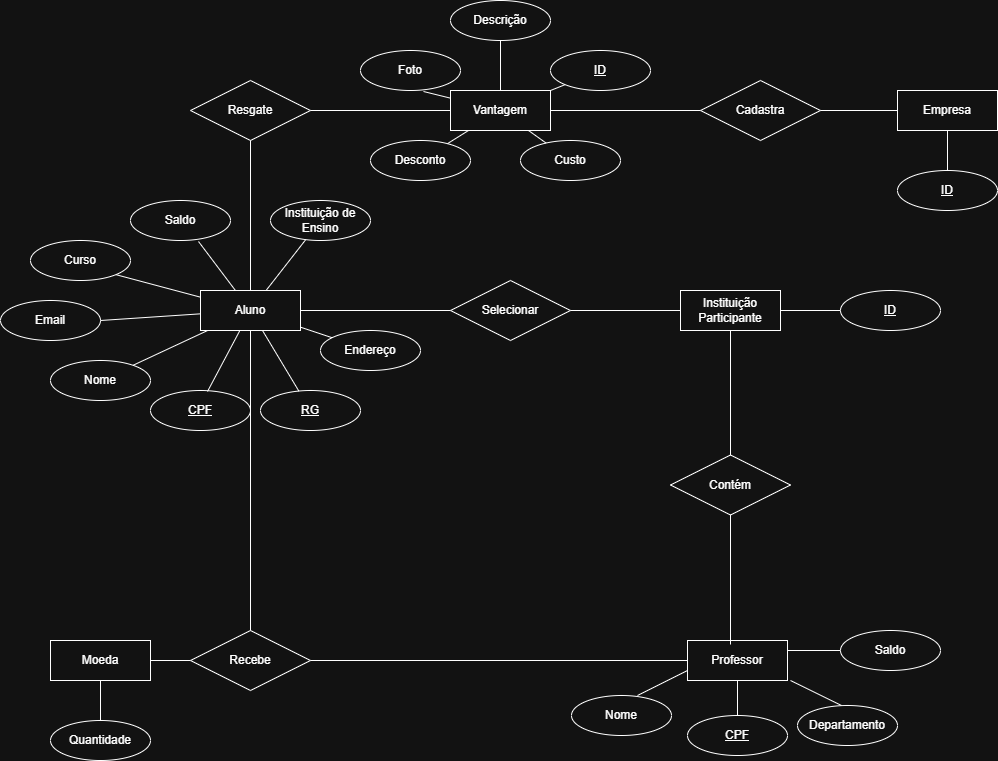

The diagram above was exported from draw.io. Its source (the exported page's mxGraphModel, read from the mxfile embedded in the PNG):
<mxGraphModel dx="2098" dy="820" grid="1" gridSize="10" guides="1" tooltips="1" connect="1" arrows="1" fold="1" page="1" pageScale="1" pageWidth="827" pageHeight="1169" math="0" shadow="0">
  <root>
    <mxCell id="0" />
    <mxCell id="1" parent="0" />
    <mxCell id="6OOidEHeOz9A4y2cwv2s-1" value="Aluno" style="whiteSpace=wrap;html=1;align=center;" parent="1" vertex="1">
      <mxGeometry x="30" y="360" width="100" height="40" as="geometry" />
    </mxCell>
    <mxCell id="6OOidEHeOz9A4y2cwv2s-2" value="Nome" style="ellipse;whiteSpace=wrap;html=1;align=center;" parent="1" vertex="1">
      <mxGeometry x="-120" y="430" width="100" height="40" as="geometry" />
    </mxCell>
    <mxCell id="6OOidEHeOz9A4y2cwv2s-3" value="Instituição de Ensino" style="ellipse;whiteSpace=wrap;html=1;align=center;" parent="1" vertex="1">
      <mxGeometry x="100" y="270" width="100" height="40" as="geometry" />
    </mxCell>
    <mxCell id="6OOidEHeOz9A4y2cwv2s-4" value="Email" style="ellipse;whiteSpace=wrap;html=1;align=center;" parent="1" vertex="1">
      <mxGeometry x="-170" y="370" width="100" height="40" as="geometry" />
    </mxCell>
    <mxCell id="6OOidEHeOz9A4y2cwv2s-5" value="Endereço" style="ellipse;whiteSpace=wrap;html=1;align=center;" parent="1" vertex="1">
      <mxGeometry x="150" y="400" width="100" height="40" as="geometry" />
    </mxCell>
    <mxCell id="6OOidEHeOz9A4y2cwv2s-6" value="Curso" style="ellipse;whiteSpace=wrap;html=1;align=center;" parent="1" vertex="1">
      <mxGeometry x="-140" y="310" width="100" height="40" as="geometry" />
    </mxCell>
    <mxCell id="6OOidEHeOz9A4y2cwv2s-7" value="Nome" style="ellipse;whiteSpace=wrap;html=1;align=center;" parent="1" vertex="1">
      <mxGeometry x="401" y="765" width="100" height="40" as="geometry" />
    </mxCell>
    <mxCell id="6OOidEHeOz9A4y2cwv2s-8" value="CPF" style="ellipse;whiteSpace=wrap;html=1;align=center;fontStyle=4;" parent="1" vertex="1">
      <mxGeometry x="-20" y="460" width="100" height="40" as="geometry" />
    </mxCell>
    <mxCell id="6OOidEHeOz9A4y2cwv2s-9" value="RG" style="ellipse;whiteSpace=wrap;html=1;align=center;fontStyle=4;" parent="1" vertex="1">
      <mxGeometry x="90" y="460" width="100" height="40" as="geometry" />
    </mxCell>
    <mxCell id="6OOidEHeOz9A4y2cwv2s-13" value="" style="endArrow=none;html=1;rounded=0;" parent="1" source="6OOidEHeOz9A4y2cwv2s-1" target="6OOidEHeOz9A4y2cwv2s-5" edge="1">
      <mxGeometry relative="1" as="geometry">
        <mxPoint x="120" y="399" as="sourcePoint" />
        <mxPoint x="280" y="399" as="targetPoint" />
      </mxGeometry>
    </mxCell>
    <mxCell id="6OOidEHeOz9A4y2cwv2s-14" value="" style="endArrow=none;html=1;rounded=0;entryX=0.57;entryY=0.025;entryDx=0;entryDy=0;entryPerimeter=0;" parent="1" source="6OOidEHeOz9A4y2cwv2s-1" target="6OOidEHeOz9A4y2cwv2s-8" edge="1">
      <mxGeometry relative="1" as="geometry">
        <mxPoint x="40" y="400" as="sourcePoint" />
        <mxPoint x="130" y="440" as="targetPoint" />
      </mxGeometry>
    </mxCell>
    <mxCell id="6OOidEHeOz9A4y2cwv2s-15" value="" style="endArrow=none;html=1;rounded=0;" parent="1" source="6OOidEHeOz9A4y2cwv2s-2" target="6OOidEHeOz9A4y2cwv2s-1" edge="1">
      <mxGeometry relative="1" as="geometry">
        <mxPoint x="-20" y="400" as="sourcePoint" />
        <mxPoint x="60" y="440" as="targetPoint" />
      </mxGeometry>
    </mxCell>
    <mxCell id="6OOidEHeOz9A4y2cwv2s-16" value="" style="endArrow=none;html=1;rounded=0;exitX=0.62;exitY=1;exitDx=0;exitDy=0;exitPerimeter=0;" parent="1" source="6OOidEHeOz9A4y2cwv2s-1" target="6OOidEHeOz9A4y2cwv2s-9" edge="1">
      <mxGeometry relative="1" as="geometry">
        <mxPoint x="80" y="400" as="sourcePoint" />
        <mxPoint x="170" y="440" as="targetPoint" />
      </mxGeometry>
    </mxCell>
    <mxCell id="6OOidEHeOz9A4y2cwv2s-17" value="" style="endArrow=none;html=1;rounded=0;" parent="1" source="6OOidEHeOz9A4y2cwv2s-3" target="6OOidEHeOz9A4y2cwv2s-1" edge="1">
      <mxGeometry relative="1" as="geometry">
        <mxPoint x="90" y="330" as="sourcePoint" />
        <mxPoint x="90" y="360" as="targetPoint" />
      </mxGeometry>
    </mxCell>
    <mxCell id="6OOidEHeOz9A4y2cwv2s-18" value="" style="endArrow=none;html=1;rounded=0;exitX=1;exitY=1;exitDx=0;exitDy=0;" parent="1" source="6OOidEHeOz9A4y2cwv2s-6" target="6OOidEHeOz9A4y2cwv2s-1" edge="1">
      <mxGeometry relative="1" as="geometry">
        <mxPoint x="10" y="350" as="sourcePoint" />
        <mxPoint x="100" y="390" as="targetPoint" />
      </mxGeometry>
    </mxCell>
    <mxCell id="6OOidEHeOz9A4y2cwv2s-19" value="Instituição Participante" style="whiteSpace=wrap;html=1;align=center;" parent="1" vertex="1">
      <mxGeometry x="510" y="360" width="100" height="40" as="geometry" />
    </mxCell>
    <mxCell id="6OOidEHeOz9A4y2cwv2s-20" value="Selecionar" style="shape=rhombus;perimeter=rhombusPerimeter;whiteSpace=wrap;html=1;align=center;" parent="1" vertex="1">
      <mxGeometry x="280" y="350" width="120" height="60" as="geometry" />
    </mxCell>
    <mxCell id="6OOidEHeOz9A4y2cwv2s-21" value="" style="endArrow=none;html=1;rounded=0;entryX=0;entryY=0.5;entryDx=0;entryDy=0;exitX=1;exitY=0.5;exitDx=0;exitDy=0;" parent="1" source="6OOidEHeOz9A4y2cwv2s-1" target="6OOidEHeOz9A4y2cwv2s-20" edge="1">
      <mxGeometry relative="1" as="geometry">
        <mxPoint x="160" y="370" as="sourcePoint" />
        <mxPoint x="240" y="400" as="targetPoint" />
      </mxGeometry>
    </mxCell>
    <mxCell id="6OOidEHeOz9A4y2cwv2s-22" value="" style="endArrow=none;html=1;rounded=0;entryX=0;entryY=0.5;entryDx=0;entryDy=0;exitX=1;exitY=0.5;exitDx=0;exitDy=0;" parent="1" source="6OOidEHeOz9A4y2cwv2s-20" target="6OOidEHeOz9A4y2cwv2s-19" edge="1">
      <mxGeometry relative="1" as="geometry">
        <mxPoint x="380" y="500" as="sourcePoint" />
        <mxPoint x="460" y="530" as="targetPoint" />
      </mxGeometry>
    </mxCell>
    <mxCell id="6OOidEHeOz9A4y2cwv2s-23" value="Professor" style="whiteSpace=wrap;html=1;align=center;" parent="1" vertex="1">
      <mxGeometry x="517" y="710" width="100" height="40" as="geometry" />
    </mxCell>
    <mxCell id="6OOidEHeOz9A4y2cwv2s-25" value="Departamento" style="ellipse;whiteSpace=wrap;html=1;align=center;" parent="1" vertex="1">
      <mxGeometry x="627" y="775" width="100" height="40" as="geometry" />
    </mxCell>
    <mxCell id="6OOidEHeOz9A4y2cwv2s-26" value="CPF" style="ellipse;whiteSpace=wrap;html=1;align=center;fontStyle=4;" parent="1" vertex="1">
      <mxGeometry x="517" y="785" width="100" height="40" as="geometry" />
    </mxCell>
    <mxCell id="6OOidEHeOz9A4y2cwv2s-28" value="" style="endArrow=none;html=1;rounded=0;entryX=0;entryY=0.75;entryDx=0;entryDy=0;" parent="1" target="6OOidEHeOz9A4y2cwv2s-23" edge="1">
      <mxGeometry relative="1" as="geometry">
        <mxPoint x="467" y="765" as="sourcePoint" />
        <mxPoint x="517" y="735" as="targetPoint" />
      </mxGeometry>
    </mxCell>
    <mxCell id="6OOidEHeOz9A4y2cwv2s-29" value="" style="endArrow=none;html=1;rounded=0;entryX=0.5;entryY=1;entryDx=0;entryDy=0;exitX=0.5;exitY=0;exitDx=0;exitDy=0;" parent="1" source="6OOidEHeOz9A4y2cwv2s-26" target="6OOidEHeOz9A4y2cwv2s-23" edge="1">
      <mxGeometry relative="1" as="geometry">
        <mxPoint x="507" y="905" as="sourcePoint" />
        <mxPoint x="557" y="885" as="targetPoint" />
      </mxGeometry>
    </mxCell>
    <mxCell id="6OOidEHeOz9A4y2cwv2s-30" value="" style="endArrow=none;html=1;rounded=0;entryX=0.44;entryY=0;entryDx=0;entryDy=0;entryPerimeter=0;" parent="1" target="6OOidEHeOz9A4y2cwv2s-25" edge="1">
      <mxGeometry relative="1" as="geometry">
        <mxPoint x="620" y="750" as="sourcePoint" />
        <mxPoint x="707" y="735" as="targetPoint" />
      </mxGeometry>
    </mxCell>
    <mxCell id="6OOidEHeOz9A4y2cwv2s-31" value="Contém" style="shape=rhombus;perimeter=rhombusPerimeter;whiteSpace=wrap;html=1;align=center;" parent="1" vertex="1">
      <mxGeometry x="500" y="524.5" width="120" height="60" as="geometry" />
    </mxCell>
    <mxCell id="6OOidEHeOz9A4y2cwv2s-32" value="" style="endArrow=none;html=1;rounded=0;entryX=0.5;entryY=1;entryDx=0;entryDy=0;exitX=0.43;exitY=0.1;exitDx=0;exitDy=0;exitPerimeter=0;" parent="1" source="6OOidEHeOz9A4y2cwv2s-23" target="6OOidEHeOz9A4y2cwv2s-31" edge="1">
      <mxGeometry relative="1" as="geometry">
        <mxPoint x="560" y="580" as="sourcePoint" />
        <mxPoint x="597" y="530" as="targetPoint" />
        <Array as="points" />
      </mxGeometry>
    </mxCell>
    <mxCell id="6OOidEHeOz9A4y2cwv2s-34" value="" style="endArrow=none;html=1;rounded=0;entryX=0.5;entryY=1;entryDx=0;entryDy=0;exitX=0.5;exitY=0;exitDx=0;exitDy=0;" parent="1" source="6OOidEHeOz9A4y2cwv2s-31" target="6OOidEHeOz9A4y2cwv2s-19" edge="1">
      <mxGeometry relative="1" as="geometry">
        <mxPoint x="590" y="465" as="sourcePoint" />
        <mxPoint x="600" y="430" as="targetPoint" />
      </mxGeometry>
    </mxCell>
    <mxCell id="6OOidEHeOz9A4y2cwv2s-35" value="Moeda" style="whiteSpace=wrap;html=1;align=center;" parent="1" vertex="1">
      <mxGeometry x="-120" y="710" width="100" height="40" as="geometry" />
    </mxCell>
    <mxCell id="6OOidEHeOz9A4y2cwv2s-36" value="Recebe" style="shape=rhombus;perimeter=rhombusPerimeter;whiteSpace=wrap;html=1;align=center;" parent="1" vertex="1">
      <mxGeometry x="20" y="700" width="120" height="60" as="geometry" />
    </mxCell>
    <mxCell id="6OOidEHeOz9A4y2cwv2s-38" value="" style="endArrow=none;html=1;rounded=0;entryX=0;entryY=0.5;entryDx=0;entryDy=0;exitX=1;exitY=0.5;exitDx=0;exitDy=0;" parent="1" source="6OOidEHeOz9A4y2cwv2s-36" target="6OOidEHeOz9A4y2cwv2s-23" edge="1">
      <mxGeometry relative="1" as="geometry">
        <mxPoint x="397" y="715" as="sourcePoint" />
        <mxPoint x="517" y="715" as="targetPoint" />
      </mxGeometry>
    </mxCell>
    <mxCell id="6OOidEHeOz9A4y2cwv2s-39" value="" style="endArrow=none;html=1;rounded=0;entryX=0;entryY=0.5;entryDx=0;entryDy=0;" parent="1" source="6OOidEHeOz9A4y2cwv2s-35" target="6OOidEHeOz9A4y2cwv2s-36" edge="1">
      <mxGeometry relative="1" as="geometry">
        <mxPoint x="197" y="725" as="sourcePoint" />
        <mxPoint x="317" y="725" as="targetPoint" />
      </mxGeometry>
    </mxCell>
    <mxCell id="6OOidEHeOz9A4y2cwv2s-40" value="" style="endArrow=none;html=1;rounded=0;exitX=1;exitY=0.5;exitDx=0;exitDy=0;" parent="1" source="6OOidEHeOz9A4y2cwv2s-4" target="6OOidEHeOz9A4y2cwv2s-1" edge="1">
      <mxGeometry relative="1" as="geometry">
        <mxPoint x="-170" y="480" as="sourcePoint" />
        <mxPoint x="-50" y="480" as="targetPoint" />
      </mxGeometry>
    </mxCell>
    <mxCell id="3WZQy7IRCcZLl6tbidXj-4" value="Quantidade" style="ellipse;whiteSpace=wrap;html=1;align=center;" parent="1" vertex="1">
      <mxGeometry x="-120" y="790" width="100" height="40" as="geometry" />
    </mxCell>
    <mxCell id="gTUJY6oLnV7Bf8cE0a67-1" value="" style="endArrow=none;html=1;rounded=0;" parent="1" source="6OOidEHeOz9A4y2cwv2s-36" target="6OOidEHeOz9A4y2cwv2s-1" edge="1">
      <mxGeometry width="50" height="50" relative="1" as="geometry">
        <mxPoint x="420" y="560" as="sourcePoint" />
        <mxPoint x="470" y="510" as="targetPoint" />
      </mxGeometry>
    </mxCell>
    <mxCell id="3WZQy7IRCcZLl6tbidXj-5" value="" style="endArrow=none;html=1;rounded=0;entryX=0.5;entryY=0;entryDx=0;entryDy=0;exitX=0.5;exitY=1;exitDx=0;exitDy=0;" parent="1" source="6OOidEHeOz9A4y2cwv2s-35" target="3WZQy7IRCcZLl6tbidXj-4" edge="1">
      <mxGeometry relative="1" as="geometry">
        <mxPoint x="-130" y="760" as="sourcePoint" />
        <mxPoint x="-160" y="805" as="targetPoint" />
      </mxGeometry>
    </mxCell>
    <mxCell id="3WZQy7IRCcZLl6tbidXj-10" value="Vantagem" style="whiteSpace=wrap;html=1;align=center;" parent="1" vertex="1">
      <mxGeometry x="280" y="160" width="100" height="40" as="geometry" />
    </mxCell>
    <mxCell id="3WZQy7IRCcZLl6tbidXj-11" value="Desconto" style="ellipse;whiteSpace=wrap;html=1;align=center;" parent="1" vertex="1">
      <mxGeometry x="200" y="210" width="100" height="40" as="geometry" />
    </mxCell>
    <mxCell id="3WZQy7IRCcZLl6tbidXj-13" value="" style="endArrow=none;html=1;rounded=0;" parent="1" source="3WZQy7IRCcZLl6tbidXj-10" target="3WZQy7IRCcZLl6tbidXj-11" edge="1">
      <mxGeometry relative="1" as="geometry">
        <mxPoint x="420" y="230" as="sourcePoint" />
        <mxPoint x="420" y="270" as="targetPoint" />
      </mxGeometry>
    </mxCell>
    <mxCell id="3WZQy7IRCcZLl6tbidXj-15" value="Empresa" style="whiteSpace=wrap;html=1;align=center;" parent="1" vertex="1">
      <mxGeometry x="727" y="160" width="100" height="40" as="geometry" />
    </mxCell>
    <mxCell id="3WZQy7IRCcZLl6tbidXj-16" value="Resgate" style="shape=rhombus;perimeter=rhombusPerimeter;whiteSpace=wrap;html=1;align=center;" parent="1" vertex="1">
      <mxGeometry x="20" y="150" width="120" height="60" as="geometry" />
    </mxCell>
    <mxCell id="3WZQy7IRCcZLl6tbidXj-18" value="" style="endArrow=none;html=1;rounded=0;entryX=0;entryY=0.5;entryDx=0;entryDy=0;exitX=1;exitY=0.5;exitDx=0;exitDy=0;" parent="1" source="3WZQy7IRCcZLl6tbidXj-16" target="3WZQy7IRCcZLl6tbidXj-10" edge="1">
      <mxGeometry relative="1" as="geometry">
        <mxPoint x="180" y="180" as="sourcePoint" />
        <mxPoint x="330" y="180" as="targetPoint" />
      </mxGeometry>
    </mxCell>
    <mxCell id="3WZQy7IRCcZLl6tbidXj-19" value="" style="endArrow=none;html=1;rounded=0;entryX=0.5;entryY=1;entryDx=0;entryDy=0;" parent="1" source="6OOidEHeOz9A4y2cwv2s-1" target="3WZQy7IRCcZLl6tbidXj-16" edge="1">
      <mxGeometry width="50" height="50" relative="1" as="geometry">
        <mxPoint x="70" y="570" as="sourcePoint" />
        <mxPoint x="70" y="270" as="targetPoint" />
      </mxGeometry>
    </mxCell>
    <mxCell id="3WZQy7IRCcZLl6tbidXj-20" value="Cadastra" style="shape=rhombus;perimeter=rhombusPerimeter;whiteSpace=wrap;html=1;align=center;" parent="1" vertex="1">
      <mxGeometry x="530" y="150" width="120" height="60" as="geometry" />
    </mxCell>
    <mxCell id="3WZQy7IRCcZLl6tbidXj-21" value="Custo" style="ellipse;whiteSpace=wrap;html=1;align=center;" parent="1" vertex="1">
      <mxGeometry x="350" y="210" width="100" height="40" as="geometry" />
    </mxCell>
    <mxCell id="3WZQy7IRCcZLl6tbidXj-22" value="" style="endArrow=none;html=1;rounded=0;" parent="1" source="3WZQy7IRCcZLl6tbidXj-10" target="3WZQy7IRCcZLl6tbidXj-21" edge="1">
      <mxGeometry relative="1" as="geometry">
        <mxPoint x="378" y="210" as="sourcePoint" />
        <mxPoint x="390" y="240" as="targetPoint" />
      </mxGeometry>
    </mxCell>
    <mxCell id="3WZQy7IRCcZLl6tbidXj-23" value="Descrição" style="ellipse;whiteSpace=wrap;html=1;align=center;" parent="1" vertex="1">
      <mxGeometry x="280" y="70" width="100" height="40" as="geometry" />
    </mxCell>
    <mxCell id="3WZQy7IRCcZLl6tbidXj-24" value="Foto" style="ellipse;whiteSpace=wrap;html=1;align=center;" parent="1" vertex="1">
      <mxGeometry x="190" y="120" width="100" height="40" as="geometry" />
    </mxCell>
    <mxCell id="3WZQy7IRCcZLl6tbidXj-25" value="" style="endArrow=none;html=1;rounded=0;exitX=0.63;exitY=1.025;exitDx=0;exitDy=0;exitPerimeter=0;" parent="1" source="3WZQy7IRCcZLl6tbidXj-24" target="3WZQy7IRCcZLl6tbidXj-10" edge="1">
      <mxGeometry relative="1" as="geometry">
        <mxPoint x="280" y="120" as="sourcePoint" />
        <mxPoint x="308" y="151" as="targetPoint" />
      </mxGeometry>
    </mxCell>
    <mxCell id="3WZQy7IRCcZLl6tbidXj-26" value="" style="endArrow=none;html=1;rounded=0;" parent="1" source="3WZQy7IRCcZLl6tbidXj-23" target="3WZQy7IRCcZLl6tbidXj-10" edge="1">
      <mxGeometry relative="1" as="geometry">
        <mxPoint x="350" y="120" as="sourcePoint" />
        <mxPoint x="378" y="151" as="targetPoint" />
      </mxGeometry>
    </mxCell>
    <mxCell id="3WZQy7IRCcZLl6tbidXj-27" value="ID" style="ellipse;whiteSpace=wrap;html=1;align=center;fontStyle=4;" parent="1" vertex="1">
      <mxGeometry x="380" y="120" width="100" height="40" as="geometry" />
    </mxCell>
    <mxCell id="3WZQy7IRCcZLl6tbidXj-28" value="" style="endArrow=none;html=1;rounded=0;" parent="1" source="3WZQy7IRCcZLl6tbidXj-27" target="3WZQy7IRCcZLl6tbidXj-10" edge="1">
      <mxGeometry relative="1" as="geometry">
        <mxPoint x="443" y="150" as="sourcePoint" />
        <mxPoint x="420" y="180" as="targetPoint" />
      </mxGeometry>
    </mxCell>
    <mxCell id="3WZQy7IRCcZLl6tbidXj-29" value="Saldo" style="ellipse;whiteSpace=wrap;html=1;align=center;" parent="1" vertex="1">
      <mxGeometry x="-40" y="270" width="100" height="40" as="geometry" />
    </mxCell>
    <mxCell id="3WZQy7IRCcZLl6tbidXj-30" value="Saldo" style="ellipse;whiteSpace=wrap;html=1;align=center;" parent="1" vertex="1">
      <mxGeometry x="670" y="700" width="100" height="40" as="geometry" />
    </mxCell>
    <mxCell id="3WZQy7IRCcZLl6tbidXj-31" value="" style="endArrow=none;html=1;rounded=0;exitX=0.68;exitY=1.025;exitDx=0;exitDy=0;exitPerimeter=0;" parent="1" source="3WZQy7IRCcZLl6tbidXj-29" target="6OOidEHeOz9A4y2cwv2s-1" edge="1">
      <mxGeometry relative="1" as="geometry">
        <mxPoint x="40" y="300" as="sourcePoint" />
        <mxPoint x="93" y="327" as="targetPoint" />
      </mxGeometry>
    </mxCell>
    <mxCell id="3WZQy7IRCcZLl6tbidXj-32" value="" style="endArrow=none;html=1;rounded=0;entryX=0;entryY=0.5;entryDx=0;entryDy=0;exitX=1;exitY=0.25;exitDx=0;exitDy=0;" parent="1" source="6OOidEHeOz9A4y2cwv2s-23" target="3WZQy7IRCcZLl6tbidXj-30" edge="1">
      <mxGeometry relative="1" as="geometry">
        <mxPoint x="630" y="670" as="sourcePoint" />
        <mxPoint x="683" y="697" as="targetPoint" />
      </mxGeometry>
    </mxCell>
    <mxCell id="3WZQy7IRCcZLl6tbidXj-33" value="" style="endArrow=none;html=1;rounded=0;entryX=0;entryY=0.5;entryDx=0;entryDy=0;exitX=1;exitY=0.5;exitDx=0;exitDy=0;" parent="1" source="3WZQy7IRCcZLl6tbidXj-10" target="3WZQy7IRCcZLl6tbidXj-20" edge="1">
      <mxGeometry relative="1" as="geometry">
        <mxPoint x="420" y="180" as="sourcePoint" />
        <mxPoint x="560" y="180" as="targetPoint" />
      </mxGeometry>
    </mxCell>
    <mxCell id="3WZQy7IRCcZLl6tbidXj-34" value="" style="endArrow=none;html=1;rounded=0;entryX=0;entryY=0.5;entryDx=0;entryDy=0;exitX=1;exitY=0.5;exitDx=0;exitDy=0;" parent="1" source="3WZQy7IRCcZLl6tbidXj-20" target="3WZQy7IRCcZLl6tbidXj-15" edge="1">
      <mxGeometry relative="1" as="geometry">
        <mxPoint x="660" y="270" as="sourcePoint" />
        <mxPoint x="800" y="270" as="targetPoint" />
      </mxGeometry>
    </mxCell>
    <mxCell id="3WZQy7IRCcZLl6tbidXj-35" value="ID" style="ellipse;whiteSpace=wrap;html=1;align=center;fontStyle=4;" parent="1" vertex="1">
      <mxGeometry x="727" y="240" width="100" height="40" as="geometry" />
    </mxCell>
    <mxCell id="3WZQy7IRCcZLl6tbidXj-36" value="" style="endArrow=none;html=1;rounded=0;entryX=0.5;entryY=1;entryDx=0;entryDy=0;exitX=0.5;exitY=0;exitDx=0;exitDy=0;" parent="1" source="3WZQy7IRCcZLl6tbidXj-35" target="3WZQy7IRCcZLl6tbidXj-15" edge="1">
      <mxGeometry relative="1" as="geometry">
        <mxPoint x="730" y="245" as="sourcePoint" />
        <mxPoint x="730" y="210" as="targetPoint" />
      </mxGeometry>
    </mxCell>
    <mxCell id="aqfM_E5DC7Xln_0WHode-2" value="ID" style="ellipse;whiteSpace=wrap;html=1;align=center;fontStyle=4;" parent="1" vertex="1">
      <mxGeometry x="670" y="360" width="100" height="40" as="geometry" />
    </mxCell>
    <mxCell id="aqfM_E5DC7Xln_0WHode-3" value="" style="endArrow=none;html=1;rounded=0;" parent="1" source="aqfM_E5DC7Xln_0WHode-2" target="6OOidEHeOz9A4y2cwv2s-19" edge="1">
      <mxGeometry relative="1" as="geometry">
        <mxPoint x="753" y="430" as="sourcePoint" />
        <mxPoint x="690" y="450" as="targetPoint" />
      </mxGeometry>
    </mxCell>
  </root>
</mxGraphModel>